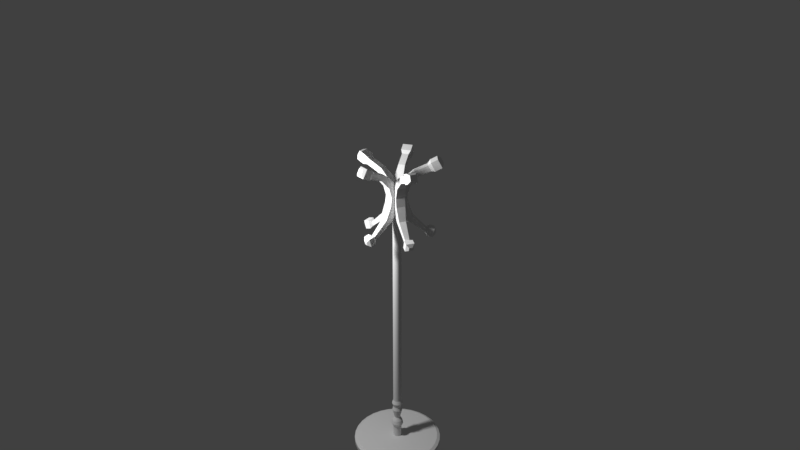 # Source: hanger.blend  (saved by Blender 2.79.0; exported with 4.5.12 LTS)
import bpy
from mathutils import Matrix  # noqa: F401  (used for matrix-valued properties, if any)

bpy.ops.wm.read_factory_settings(use_empty=True)
scene = bpy.context.scene
scene.name = 'Scene'

# ---- collections
col_collection_1 = bpy.data.collections.new('Collection 1'); scene.collection.children.link(col_collection_1)

# ---- materials (node trees are filled in below, after node groups)
mat_material_001 = bpy.data.materials.new('Material.001')
mat_material_001.alpha_threshold = 0.0
mat_material_001.use_transparent_shadow = False
mat_material_001.roughness = 0.5

# ---- material node trees

# ---- world
world_world = bpy.data.worlds.new('World'); scene.world = world_world
world_world.color = (0.05088, 0.05088, 0.05088)
world_world.use_sun_shadow = False
world_world.sun_shadow_jitter_overblur = 0.0
world_world.cycles.sampling_method = 'MANUAL'

# ---- cameras
cam_camera_001 = bpy.data.cameras.new('Camera.001')
cam_camera_001.clip_end = 100.0
cam_camera_001.lens = 35.0
cam_camera_001.sensor_width = 32.0
cam_camera_001.sensor_height = 18.0
cam_camera_001.display_size = 2.0
cam_camera_001.dof.focus_distance = 0.0
cam_camera_001.dof.aperture_fstop = 128.0
cam_camera_001.dof.aperture_blades = 6

# ---- lights
light_point = bpy.data.lights.new('Point', 'POINT')
light_point.transmission_factor = 0.0
light_point.energy = 100.0
light_point.shadow_buffer_clip_start = 0.5
light_point.shadow_soft_size = 0.1
light_point.shadow_maximum_resolution = 0.006
light_point.use_absolute_resolution = True

# ---- meshes
me_cylinder = bpy.data.meshes.new('Cylinder')
me_cylinder.from_pydata([(4.935e-09, 0.02035, 0.2078), (4.48e-09, 0.03038, 1.947), (0.003971, 0.01996, 0.2078), (0.005927, 0.0298, 1.947), (0.007789, 0.0188, 0.2078), (0.01163, 0.02807, 1.947), (0.01131, 0.01692, 0.2078), (0.01688, 0.02526, 1.947), (0.01439, 0.01439, 0.2078), (0.02148, 0.02148, 1.947), (0.01692, 0.01131, 0.2078), (0.02526, 0.01688, 1.947), (0.0188, 0.007789, 0.2078), (0.02807, 0.01163, 1.947), (0.01996, 0.003971, 0.2078), (0.0298, 0.005927, 1.947), (0.02035, 3.128e-08, 0.2078), (0.03038, 2.894e-08, 1.947), (0.01996, -0.003971, 0.2078), (0.0298, -0.005927, 1.947), (0.0188, -0.007788, 0.2078), (0.02807, -0.01163, 1.947), (0.01692, -0.01131, 0.2078), (0.02526, -0.01688, 1.947), (0.01439, -0.01439, 0.2078), (0.02148, -0.02148, 1.947), (0.01131, -0.01692, 0.2078), (0.01688, -0.02526, 1.947), (0.007789, -0.0188, 0.2078), (0.01163, -0.02807, 1.947), (0.003971, -0.01996, 0.2078), (0.005927, -0.0298, 1.947), (-1.697e-09, -0.02035, 0.2078), (-5.42e-09, -0.03038, 1.947), (-0.003971, -0.01996, 0.2078), (-0.005927, -0.0298, 1.947), (-0.007789, -0.0188, 0.2078), (-0.01163, -0.02807, 1.947), (-0.01131, -0.01692, 0.2078), (-0.01688, -0.02526, 1.947), (-0.01439, -0.01439, 0.2078), (-0.02148, -0.02148, 1.947), (-0.01692, -0.01131, 0.2078), (-0.02526, -0.01688, 1.947), (-0.0188, -0.007788, 0.2078), (-0.02807, -0.01163, 1.947), (-0.01996, -0.003971, 0.2078), (-0.0298, -0.005927, 1.947), (-0.02035, 4.94e-08, 0.2078), (-0.03038, 5.598e-08, 1.947), (-0.01996, 0.003971, 0.2078), (-0.0298, 0.005927, 1.947), (-0.0188, 0.007789, 0.2078), (-0.02807, 0.01163, 1.947), (-0.01692, 0.01131, 0.2078), (-0.02526, 0.01688, 1.947), (-0.01439, 0.01439, 0.2078), (-0.02148, 0.02148, 1.947), (-0.01131, 0.01692, 0.2078), (-0.01688, 0.02526, 1.947), (-0.007788, 0.0188, 0.2078), (-0.01163, 0.02807, 1.947), (-0.003971, 0.01996, 0.2078), (-0.005927, 0.0298, 1.947), (-0.03114, 0.01253, 1.955), (-0.03114, 0.003982, 2.017), (-0.03114, 0.07422, 1.964), (-0.03114, 0.06567, 2.026), (0.03114, 0.01253, 1.955), (0.03114, 0.003982, 2.017), (0.03114, 0.07422, 1.964), (0.03114, 0.06567, 2.026), (-0.02373, 0.06114, 1.855), (-0.02373, 0.1056, 1.872), (0.02373, 0.06114, 1.855), (0.02373, 0.1056, 1.872), (-0.0153, 0.1885, 1.75), (-0.0153, 0.1968, 1.779), (0.0153, 0.1885, 1.75), (0.0153, 0.1968, 1.779), (-0.02927, 0.2001, 1.732), (-0.02927, 0.2159, 1.788), (0.02927, 0.2001, 1.732), (0.02927, 0.2159, 1.788), (-0.02927, 0.2346, 1.722), (-0.02927, 0.2504, 1.779), (0.02927, 0.2346, 1.722), (0.02927, 0.2504, 1.779), (-0.01189, 0.2555, 1.733), (-0.01189, 0.2619, 1.756), (0.01189, 0.2555, 1.733), (0.01189, 0.2619, 1.756), (-0.03114, 0.02792, 2.117), (-0.03114, 0.08774, 2.1), (0.03114, 0.02792, 2.117), (0.03114, 0.08774, 2.1), (-0.02254, 0.1089, 2.194), (-0.02254, 0.1395, 2.161), (0.02254, 0.1089, 2.194), (0.02254, 0.1395, 2.161), (-0.02254, 0.2005, 2.236), (-0.02254, 0.2214, 2.196), (0.02254, 0.2005, 2.236), (0.02254, 0.2214, 2.196), (-0.03329, 0.2169, 2.257), (-0.03329, 0.2477, 2.198), (0.03329, 0.2169, 2.257), (0.03329, 0.2477, 2.198), (-0.03329, 0.2622, 2.28), (-0.03329, 0.293, 2.221), (0.03329, 0.2622, 2.28), (0.03329, 0.293, 2.221), (-0.01829, 0.2858, 2.276), (-0.01829, 0.3027, 2.243), (0.01829, 0.2858, 2.276), (0.01829, 0.3027, 2.243), (0.002297, 0.03349, 1.955), (-0.005834, 0.03084, 2.017), (0.06096, 0.05255, 1.964), (0.05283, 0.0499, 2.026), (0.02154, -0.02574, 1.955), (0.01341, -0.02838, 2.017), (0.0802, -0.006679, 1.964), (0.07207, -0.009321, 2.026), (0.05081, 0.04147, 1.855), (0.09311, 0.05521, 1.872), (0.06548, -0.003678, 1.855), (0.1078, 0.01007, 1.872), (0.1746, 0.07281, 1.75), (0.1824, 0.07536, 1.779), (0.184, 0.0437, 1.75), (0.1919, 0.04625, 1.779), (0.1813, 0.08967, 1.732), (0.1963, 0.09456, 1.788), (0.1993, 0.03399, 1.732), (0.2144, 0.03887, 1.788), (0.214, 0.1003, 1.722), (0.2291, 0.1052, 1.779), (0.2321, 0.04465, 1.722), (0.2472, 0.04953, 1.779), (0.2393, 0.09027, 1.733), (0.2454, 0.09225, 1.756), (0.2467, 0.06765, 1.733), (0.2528, 0.06964, 1.756), (0.01693, 0.03824, 2.117), (0.07382, 0.05672, 2.1), (0.03617, -0.02099, 2.117), (0.09307, -0.0025, 2.1), (0.09661, 0.05509, 2.194), (0.1257, 0.06455, 2.161), (0.1105, 0.01221, 2.194), (0.1396, 0.02166, 2.161), (0.1837, 0.0834, 2.236), (0.2036, 0.08985, 2.196), (0.1977, 0.04052, 2.236), (0.2175, 0.04697, 2.196), (0.196, 0.09869, 2.257), (0.2253, 0.1082, 2.198), (0.2166, 0.03537, 2.257), (0.2459, 0.04489, 2.198), (0.2391, 0.1127, 2.28), (0.2684, 0.1222, 2.221), (0.2596, 0.04936, 2.28), (0.2889, 0.05888, 2.221), (0.2661, 0.1057, 2.276), (0.2822, 0.1109, 2.243), (0.2775, 0.07092, 2.276), (0.2936, 0.07615, 2.243), (0.03256, 0.008162, 1.955), (0.02753, 0.01508, 2.017), (0.06881, -0.04174, 1.964), (0.06379, -0.03482, 2.026), (-0.01782, -0.02844, 1.955), (-0.02285, -0.02152, 2.017), (0.01843, -0.07834, 1.964), (0.01341, -0.07143, 2.026), (0.05514, -0.03551, 1.855), (0.08128, -0.0715, 1.872), (0.01674, -0.06341, 1.855), (0.04288, -0.0994, 1.872), (0.1232, -0.1435, 1.75), (0.128, -0.1502, 1.779), (0.09842, -0.1615, 1.75), (0.1033, -0.1682, 1.779), (0.1413, -0.1447, 1.732), (0.1506, -0.1575, 1.788), (0.09393, -0.1791, 1.732), (0.1032, -0.1919, 1.788), (0.1616, -0.1726, 1.722), (0.1709, -0.1854, 1.779), (0.1142, -0.207, 1.722), (0.1235, -0.2198, 1.779), (0.1598, -0.1997, 1.733), (0.1636, -0.2049, 1.756), (0.1406, -0.2137, 1.733), (0.1443, -0.2189, 1.756), (0.0416, -0.004283, 2.117), (0.07676, -0.05268, 2.1), (-0.008781, -0.04089, 2.117), (0.02638, -0.08928, 2.1), (0.08225, -0.07485, 2.194), (0.1002, -0.0996, 2.161), (0.04577, -0.1014, 2.194), (0.06375, -0.1261, 2.161), (0.1361, -0.149, 2.236), (0.1484, -0.1658, 2.196), (0.09962, -0.1755, 2.236), (0.1119, -0.1923, 2.196), (0.1544, -0.1559, 2.257), (0.1725, -0.1808, 2.198), (0.1006, -0.1951, 2.257), (0.1187, -0.22, 2.198), (0.181, -0.1925, 2.28), (0.1991, -0.2175, 2.221), (0.1272, -0.2317, 2.28), (0.1453, -0.2566, 2.221), (0.1828, -0.2205, 2.276), (0.1927, -0.2342, 2.243), (0.1532, -0.242, 2.276), (0.1631, -0.2557, 2.243), (0.01782, -0.02844, 1.955), (0.02285, -0.02152, 2.017), (-0.01843, -0.07834, 1.964), (-0.01341, -0.07143, 2.026), (-0.03256, 0.008162, 1.955), (-0.02753, 0.01508, 2.017), (-0.06881, -0.04174, 1.964), (-0.06379, -0.03482, 2.026), (-0.01674, -0.06341, 1.855), (-0.04288, -0.0994, 1.872), (-0.05514, -0.03551, 1.855), (-0.08128, -0.0715, 1.872), (-0.09842, -0.1615, 1.75), (-0.1033, -0.1682, 1.779), (-0.1232, -0.1435, 1.75), (-0.128, -0.1502, 1.779), (-0.09393, -0.1791, 1.732), (-0.1032, -0.1919, 1.788), (-0.1413, -0.1447, 1.732), (-0.1506, -0.1575, 1.788), (-0.1142, -0.207, 1.722), (-0.1235, -0.2198, 1.779), (-0.1616, -0.1726, 1.722), (-0.1709, -0.1854, 1.779), (-0.1406, -0.2137, 1.733), (-0.1443, -0.2189, 1.756), (-0.1598, -0.1997, 1.733), (-0.1636, -0.2049, 1.756), (0.008781, -0.04089, 2.117), (-0.02638, -0.08928, 2.1), (-0.0416, -0.004283, 2.117), (-0.07676, -0.05268, 2.1), (-0.04577, -0.1014, 2.194), (-0.06375, -0.1261, 2.161), (-0.08225, -0.07485, 2.194), (-0.1002, -0.0996, 2.161), (-0.09962, -0.1755, 2.236), (-0.1119, -0.1923, 2.196), (-0.1361, -0.149, 2.236), (-0.1484, -0.1658, 2.196), (-0.1006, -0.1951, 2.257), (-0.1187, -0.22, 2.198), (-0.1544, -0.1559, 2.257), (-0.1725, -0.1808, 2.198), (-0.1272, -0.2317, 2.28), (-0.1453, -0.2566, 2.221), (-0.181, -0.1925, 2.28), (-0.1991, -0.2175, 2.221), (-0.1532, -0.242, 2.276), (-0.1631, -0.2557, 2.243), (-0.1828, -0.2205, 2.276), (-0.1927, -0.2342, 2.243), (-0.02154, -0.02574, 1.955), (-0.01341, -0.02838, 2.017), (-0.0802, -0.006679, 1.964), (-0.07207, -0.009321, 2.026), (-0.002297, 0.03349, 1.955), (0.005834, 0.03084, 2.017), (-0.06096, 0.05255, 1.964), (-0.05283, 0.0499, 2.026), (-0.06548, -0.003678, 1.855), (-0.1078, 0.01007, 1.872), (-0.05081, 0.04147, 1.855), (-0.09311, 0.05521, 1.872), (-0.184, 0.0437, 1.75), (-0.1919, 0.04625, 1.779), (-0.1746, 0.07281, 1.75), (-0.1824, 0.07536, 1.779), (-0.1993, 0.03399, 1.732), (-0.2144, 0.03887, 1.788), (-0.1813, 0.08967, 1.732), (-0.1963, 0.09456, 1.788), (-0.2321, 0.04465, 1.722), (-0.2472, 0.04953, 1.779), (-0.214, 0.1003, 1.722), (-0.2291, 0.1052, 1.779), (-0.2467, 0.06765, 1.733), (-0.2528, 0.06964, 1.756), (-0.2393, 0.09027, 1.733), (-0.2454, 0.09225, 1.756), (-0.03617, -0.02099, 2.117), (-0.09307, -0.0025, 2.1), (-0.01693, 0.03824, 2.117), (-0.07382, 0.05672, 2.1), (-0.1105, 0.01221, 2.194), (-0.1396, 0.02166, 2.161), (-0.09661, 0.05509, 2.194), (-0.1257, 0.06455, 2.161), (-0.1977, 0.04052, 2.236), (-0.2175, 0.04697, 2.196), (-0.1837, 0.0834, 2.236), (-0.2036, 0.08985, 2.196), (-0.2166, 0.03537, 2.257), (-0.2459, 0.04489, 2.198), (-0.196, 0.09869, 2.257), (-0.2253, 0.1082, 2.198), (-0.2596, 0.04936, 2.28), (-0.2889, 0.05888, 2.221), (-0.2391, 0.1127, 2.28), (-0.2684, 0.1222, 2.221), (-0.2775, 0.07092, 2.276), (-0.2936, 0.07615, 2.243), (-0.2661, 0.1057, 2.276), (-0.2822, 0.1109, 2.243), (0.02148, -0.02148, 0.1289), (0.01688, -0.02526, 0.1289), (0.01163, -0.02807, 0.1289), (0.005927, -0.0298, 0.1289), (2.736e-07, -0.03038, 0.1289), (-0.005927, -0.0298, 0.1289), (-0.01163, -0.02807, 0.1289), (-0.01688, -0.02526, 0.1289), (-0.02148, -0.02148, 0.1289), (-0.02526, -0.01688, 0.1289), (-0.02807, -0.01163, 0.1289), (-0.0298, -0.005927, 0.1289), (-0.03038, 5.598e-08, 0.1289), (-0.0298, 0.005927, 0.1289), (-0.02807, 0.01163, 0.1289), (-0.02526, 0.01688, 0.1289), (-0.02148, 0.02148, 0.1289), (-0.01688, 0.02526, 0.1289), (-0.01163, 0.02807, 0.1289), (-0.005927, 0.0298, 0.1289), (-0.00736, 0.037, 0.1386), (-0.01444, 0.03485, 0.1386), (-0.02096, 0.03137, 0.1386), (-0.02668, 0.02668, 0.1386), (-0.03137, 0.02096, 0.1386), (-0.03485, 0.01444, 0.1386), (-0.037, 0.00736, 0.1386), (-0.03773, 6.073e-08, 0.1386), (-0.037, -0.00736, 0.1386), (-0.03485, -0.01444, 0.1386), (-0.03137, -0.02096, 0.1386), (-0.02668, -0.02668, 0.1386), (-0.02096, -0.03137, 0.1386), (-0.01444, -0.03485, 0.1386), (-0.00736, -0.037, 0.1386), (-7.136e-08, -0.03773, 0.1386), (0.00736, -0.037, 0.1386), (0.01444, -0.03485, 0.1386), (0.02096, -0.03137, 0.1386), (0.02668, -0.02668, 0.1386), (0.03137, -0.02096, 0.1386), (0.03485, -0.01444, 0.1386), (0.037, -0.00736, 0.1386), (0.03773, 2.715e-08, 0.1386), (0.037, 0.00736, 0.1386), (0.03485, 0.01444, 0.1386), (0.03137, 0.02096, 0.1386), (0.02668, 0.02668, 0.1386), (0.02096, 0.03137, 0.1386), (0.01444, 0.03485, 0.1386), (0.00736, 0.037, 0.1386), (-5.907e-08, 0.03773, 0.1386), (0.02526, -0.01688, 0.1289), (0.02807, -0.01163, 0.1289), (0.0298, -0.005927, 0.1289), (0.03038, 2.894e-08, 0.1289), (0.0298, 0.005927, 0.1289), (0.02807, 0.01163, 0.1289), (0.02526, 0.01688, 0.1289), (0.02148, 0.02148, 0.1289), (0.01688, 0.02526, 0.1289), (0.01163, 0.02807, 0.1289), (0.005927, 0.0298, 0.1289), (2.835e-07, 0.03038, 0.1289), (0.2278, -0.2278, 0.02827), (0.179, -0.2679, 0.02827), (0.1233, -0.2977, 0.02827), (0.06286, -0.316, 0.02827), (4.37e-07, -0.3222, 0.02827), (-0.06286, -0.316, 0.02827), (-0.1233, -0.2977, 0.02827), (-0.179, -0.2679, 0.02827), (-0.2278, -0.2278, 0.02827), (-0.2679, -0.179, 0.02827), (-0.2977, -0.1233, 0.02827), (-0.316, -0.06286, 0.02827), (-0.3222, 2.378e-07, 0.02827), (-0.316, 0.06286, 0.02827), (-0.2977, 0.1233, 0.02827), (-0.2679, 0.179, 0.02827), (-0.2278, 0.2278, 0.02827), (-0.179, 0.2679, 0.02827), (-0.1233, 0.2977, 0.02827), (-0.06286, 0.316, 0.02827), (0.2679, -0.179, 0.02827), (0.2977, -0.1233, 0.02827), (0.316, -0.06286, 0.02827), (0.3222, -4.896e-08, 0.02827), (0.316, 0.06286, 0.02827), (0.2977, 0.1233, 0.02827), (0.2679, 0.179, 0.02827), (0.2278, 0.2278, 0.02827), (0.179, 0.2679, 0.02827), (0.1233, 0.2977, 0.02827), (0.06286, 0.316, 0.02827), (5.42e-07, 0.3222, 0.02827), (0.2278, -0.2278, 5.795e-06), (0.179, -0.2679, 5.795e-06), (0.1233, -0.2977, 5.795e-06), (0.06286, -0.316, 5.795e-06), (-4.085e-07, -0.3222, 5.795e-06), (-0.06286, -0.316, 5.795e-06), (-0.1233, -0.2977, 5.795e-06), (-0.179, -0.2679, 5.795e-06), (-0.2278, -0.2278, 5.795e-06), (-0.2679, -0.179, 5.795e-06), (-0.2977, -0.1233, 5.795e-06), (-0.316, -0.06286, 5.795e-06), (-0.3222, 2.378e-07, 5.795e-06), (-0.316, 0.06286, 5.795e-06), (-0.2977, 0.1233, 5.795e-06), (-0.2679, 0.179, 5.795e-06), (-0.2278, 0.2278, 5.795e-06), (-0.179, 0.2679, 5.795e-06), (-0.1233, 0.2977, 5.795e-06), (-0.06286, 0.316, 5.795e-06), (0.2679, -0.179, 5.795e-06), (0.2977, -0.1233, 5.795e-06), (0.316, -0.06286, 5.795e-06), (0.3222, -4.896e-08, 5.795e-06), (0.316, 0.06286, 5.795e-06), (0.2977, 0.1233, 5.795e-06), (0.2679, 0.179, 5.795e-06), (0.2278, 0.2278, 5.795e-06), (0.179, 0.2679, 5.795e-06), (0.1233, 0.2977, 5.795e-06), (0.06286, 0.316, 5.795e-06), (-3.035e-07, 0.3222, 5.795e-06), (0.02526, 0.01688, 0.04202), (0.02148, 0.02148, 0.04202), (0.01688, 0.02526, 0.04202), (0.01163, -0.02807, 0.04202), (0.01688, -0.02526, 0.04202), (0.02807, -0.01163, 0.04202), (0.0298, -0.005927, 0.04202), (0.02148, -0.02148, 0.04202), (0.02526, -0.01688, 0.04202), (0.03038, 2.894e-08, 0.04202), (0.01163, 0.02807, 0.04202), (0.005927, 0.0298, 0.04202), (-0.01688, 0.02526, 0.04202), (-0.02148, 0.02148, 0.04202), (0.0298, 0.005927, 0.04202), (1.864e-07, 0.03038, 0.04202), (0.02807, 0.01163, 0.04202), (-0.02526, 0.01688, 0.04202), (-0.005927, 0.0298, 0.04202), (1.765e-07, -0.03038, 0.04202), (0.005927, -0.0298, 0.04202), (-0.01163, 0.02807, 0.04202), (-0.02807, 0.01163, 0.04202), (-0.0298, -0.005927, 0.04202), (-0.02807, -0.01163, 0.04202), (-0.0298, 0.005927, 0.04202), (-0.03038, 5.598e-08, 0.04202), (-0.01163, -0.02807, 0.04202), (-0.005927, -0.0298, 0.04202), (-0.02148, -0.02148, 0.04202), (-0.01688, -0.02526, 0.04202), (-0.02526, -0.01688, 0.04202), (-0.02428, 0.03633, 0.1547), (0.01672, 0.04037, 0.1547), (0.008525, -0.04286, 0.1547), (-0.0309, -0.0309, 0.1547), (-0.02428, -0.03633, 0.1547), (0.008525, 0.04286, 0.1547), (0.01672, -0.04037, 0.1547), (0.04037, -0.01672, 0.1547), (-0.0309, 0.0309, 0.1547), (-0.0437, 6.454e-08, 0.1547), (0.04037, 0.01672, 0.1547), (0.03633, -0.02428, 0.1547), (-0.01672, -0.04037, 0.1547), (-0.01672, 0.04037, 0.1547), (-0.008525, 0.04286, 0.1547), (0.04286, -0.008525, 0.1547), (0.03633, 0.02428, 0.1547), (-0.03633, 0.02428, 0.1547), (-0.04286, -0.008525, 0.1547), (-2.699e-08, 0.0437, 0.1547), (-0.03633, -0.02428, 0.1547), (0.02428, -0.03633, 0.1547), (0.0309, 0.0309, 0.1547), (-0.04037, -0.01672, 0.1547), (-4.123e-08, -0.0437, 0.1547), (0.0437, 2.564e-08, 0.1547), (-0.008525, -0.04286, 0.1547), (-0.04037, 0.01672, 0.1547), (-0.04286, 0.008525, 0.1547), (0.0309, -0.0309, 0.1547), (0.02428, 0.03633, 0.1547), (0.04286, 0.008525, 0.1547), (4.48e-09, 0.03038, 0.2489), (0.005927, 0.0298, 0.2489), (0.01163, 0.02807, 0.2489), (0.01688, 0.02526, 0.2489), (0.02148, 0.02148, 0.2489), (0.02526, 0.01688, 0.2489), (0.02807, 0.01163, 0.2489), (0.0298, 0.005927, 0.2489), (0.03038, 2.894e-08, 0.2489), (0.0298, -0.005927, 0.2489), (0.02807, -0.01163, 0.2489), (0.02526, -0.01688, 0.2489), (0.02148, -0.02148, 0.2489), (0.01688, -0.02526, 0.2489), (0.01163, -0.02807, 0.2489), (0.005927, -0.0298, 0.2489), (-5.42e-09, -0.03038, 0.2489), (-0.005927, -0.0298, 0.2489), (-0.01163, -0.02807, 0.2489), (-0.01688, -0.02526, 0.2489), (-0.02148, -0.02148, 0.2489), (-0.02526, -0.01688, 0.2489), (-0.02807, -0.01163, 0.2489), (-0.0298, -0.005927, 0.2489), (-0.03038, 5.598e-08, 0.2489), (-0.0298, 0.005927, 0.2489), (-0.02807, 0.01163, 0.2489), (-0.02526, 0.01688, 0.2489), (-0.02148, 0.02148, 0.2489), (-0.01688, 0.02526, 0.2489), (-0.01163, 0.02807, 0.2489), (-0.005927, 0.0298, 0.2489), (-0.01387, 0.03349, 0.1812), (-1.145e-08, 0.03625, 0.1812), (-0.03014, -0.02014, 0.1812), (-2.327e-08, -0.03625, 0.1812), (-0.03556, 0.007073, 0.1812), (0.02564, -0.02564, 0.1812), (0.02014, 0.03014, 0.1812), (0.03556, 0.007073, 0.1812), (-0.02014, 0.03014, 0.1812), (0.01387, 0.03349, 0.1812), (0.007073, -0.03556, 0.1812), (-0.02564, -0.02564, 0.1812), (-0.02014, -0.03014, 0.1812), (0.007073, 0.03556, 0.1812), (0.01387, -0.03349, 0.1812), (0.03349, -0.01387, 0.1812), (-0.02564, 0.02564, 0.1812), (-0.03625, 5.966e-08, 0.1812), (0.03349, 0.01387, 0.1812), (0.03014, -0.02014, 0.1812), (-0.01387, -0.03349, 0.1812), (-0.007073, 0.03556, 0.1812), (0.03556, -0.007073, 0.1812), (0.03014, 0.02014, 0.1812), (-0.03014, 0.02014, 0.1812), (-0.03556, -0.007073, 0.1812), (0.02014, -0.03014, 0.1812), (0.02564, 0.02564, 0.1812), (-0.03349, -0.01387, 0.1812), (0.03625, 2.739e-08, 0.1812), (-0.007073, -0.03556, 0.1812), (-0.03349, 0.01387, 0.1812), (4.48e-09, 0.03038, 0.3042), (0.005927, 0.0298, 0.3042), (0.01163, 0.02807, 0.3042), (0.01688, 0.02526, 0.3042), (0.02148, 0.02148, 0.3042), (0.02526, 0.01688, 0.3042), (0.02807, 0.01163, 0.3042), (0.0298, 0.005927, 0.3042), (0.03038, 2.894e-08, 0.3042), (0.0298, -0.005927, 0.3042), (0.02807, -0.01163, 0.3042), (0.02526, -0.01688, 0.3042), (0.02148, -0.02148, 0.3042), (0.01688, -0.02526, 0.3042), (0.01163, -0.02807, 0.3042), (0.005927, -0.0298, 0.3042), (-5.42e-09, -0.03038, 0.3042), (-0.005927, -0.0298, 0.3042), (-0.01163, -0.02807, 0.3042), (-0.01688, -0.02526, 0.3042), (-0.02148, -0.02148, 0.3042), (-0.02526, -0.01688, 0.3042), (-0.02807, -0.01163, 0.3042), (-0.0298, -0.005927, 0.3042), (-0.03038, 5.598e-08, 0.3042), (-0.0298, 0.005927, 0.3042), (-0.02807, 0.01163, 0.3042), (-0.02526, 0.01688, 0.3042), (-0.02148, 0.02148, 0.3042), (-0.01688, 0.02526, 0.3042), (-0.01163, 0.02807, 0.3042), (-0.005927, 0.0298, 0.3042), (0.007184, 0.03612, 0.277), (0.01409, 0.03402, 0.277), (0.02046, 0.03062, 0.277), (0.02604, 0.02604, 0.277), (0.03062, 0.02046, 0.277), (0.03402, 0.01409, 0.277), (0.03612, 0.007184, 0.277), (0.03682, 2.755e-08, 0.277), (0.03612, -0.007184, 0.277), (0.03402, -0.01409, 0.277), (0.03062, -0.02046, 0.277), (0.02604, -0.02604, 0.277), (0.02046, -0.03062, 0.277), (0.01409, -0.03402, 0.277), (0.007184, -0.03612, 0.277), (-7.849e-09, -0.03682, 0.277), (-0.007184, -0.03612, 0.277), (-0.01409, -0.03402, 0.277), (-0.02046, -0.03062, 0.277), (-0.02604, -0.02604, 0.277), (-0.03062, -0.02046, 0.277), (-0.03402, -0.01409, 0.277), (-0.03612, -0.007184, 0.277), (-0.03682, 6.033e-08, 0.277), (-0.03612, 0.007184, 0.277), (-0.03402, 0.01409, 0.277), (-0.03062, 0.02046, 0.277), (-0.02604, 0.02604, 0.277), (-0.02046, 0.03062, 0.277), (-0.01409, 0.03402, 0.277), (-0.007184, 0.03612, 0.277), (4.15e-09, 0.03682, 0.277), (4.48e-09, 0.03038, 0.3635), (0.005927, 0.0298, 0.3635), (0.01163, 0.02807, 0.3635), (0.01688, 0.02526, 0.3635), (0.02148, 0.02148, 0.3635), (0.02526, 0.01688, 0.3635), (0.02807, 0.01163, 0.3635), (0.0298, 0.005927, 0.3635), (0.03038, 2.894e-08, 0.3635), (0.0298, -0.005927, 0.3635), (0.02807, -0.01163, 0.3635), (0.02526, -0.01688, 0.3635), (0.02148, -0.02148, 0.3635), (0.01688, -0.02526, 0.3635), (0.01163, -0.02807, 0.3635), (0.005927, -0.0298, 0.3635), (-5.42e-09, -0.03038, 0.3635), (-0.005927, -0.0298, 0.3635), (-0.01163, -0.02807, 0.3635), (-0.01688, -0.02526, 0.3635), (-0.02148, -0.02148, 0.3635), (-0.02526, -0.01688, 0.3635), (-0.02807, -0.01163, 0.3635), (-0.0298, -0.005927, 0.3635), (-0.03038, 5.598e-08, 0.3635), (-0.0298, 0.005927, 0.3635), (-0.02807, 0.01163, 0.3635), (-0.02526, 0.01688, 0.3635), (-0.02148, 0.02148, 0.3635), (-0.01688, 0.02526, 0.3635), (-0.01163, 0.02807, 0.3635), (-0.005927, 0.0298, 0.3635), (0.007654, 0.03848, 0.3361), (0.01501, 0.03625, 0.3361), (0.0218, 0.03262, 0.3361), (0.02774, 0.02774, 0.3361), (0.03262, 0.0218, 0.3361), (0.03625, 0.01501, 0.3361), (0.03848, 0.007654, 0.3361), (0.03924, 2.704e-08, 0.3361), (0.03848, -0.007654, 0.3361), (0.03625, -0.01501, 0.3361), (0.03262, -0.0218, 0.3361), (0.02774, -0.02774, 0.3361), (0.0218, -0.03262, 0.3361), (0.01501, -0.03625, 0.3361), (0.007654, -0.03848, 0.3361), (-8.758e-09, -0.03924, 0.3361), (-0.007654, -0.03848, 0.3361), (-0.01501, -0.03625, 0.3361), (-0.0218, -0.03262, 0.3361), (-0.02774, -0.02774, 0.3361), (-0.03262, -0.0218, 0.3361), (-0.03625, -0.01501, 0.3361), (-0.03848, -0.007654, 0.3361), (-0.03924, 6.196e-08, 0.3361), (-0.03848, 0.007654, 0.3361), (-0.03625, 0.01501, 0.3361), (-0.03262, 0.0218, 0.3361), (-0.02774, 0.02774, 0.3361), (-0.0218, 0.03262, 0.3361), (-0.01501, 0.03625, 0.3361), (-0.007654, 0.03848, 0.3361), (4.027e-09, 0.03924, 0.3361), (0.2497, 0.1669, 0.04046), (0.1149, -0.2775, 0.04046), (0.2775, -0.1149, 0.04046), (0.2124, -0.2124, 0.04046), (-0.1669, 0.2497, 0.04046), (2.61e-07, -0.3004, 0.04046), (-0.2946, -0.0586, 0.04046), (-0.2946, 0.0586, 0.04046), (-0.1149, -0.2775, 0.04046), (-0.2124, -0.2124, 0.04046), (-0.2497, -0.1669, 0.04046), (0.2124, 0.2124, 0.04046), (0.1669, 0.2497, 0.04046), (0.1669, -0.2497, 0.04046), (0.2946, -0.0586, 0.04046), (0.2497, -0.1669, 0.04046), (0.3004, -3.906e-08, 0.04046), (0.1149, 0.2775, 0.04046), (0.0586, 0.2946, 0.04046), (-0.2124, 0.2124, 0.04046), (0.2946, 0.0586, 0.04046), (3.589e-07, 0.3004, 0.04046), (0.2775, 0.1149, 0.04046), (-0.2497, 0.1669, 0.04046), (-0.0586, 0.2946, 0.04046), (0.0586, -0.2946, 0.04046), (-0.1149, 0.2775, 0.04046), (-0.2775, 0.1149, 0.04046), (-0.2775, -0.1149, 0.04046), (-0.3004, 2.283e-07, 0.04046), (-0.0586, -0.2946, 0.04046), (-0.1669, -0.2497, 0.04046), (-0.1375, -0.09188, 0.04124), (-0.1169, -0.1169, 0.04124), (-0.06329, -0.1528, 0.04124), (-0.1622, 0.03226, 0.04124), (-0.1622, -0.03226, 0.04124), (2.188e-07, -0.1654, 0.04124), (-0.09188, 0.1375, 0.04124), (0.1169, -0.1169, 0.04124), (0.1528, -0.06329, 0.04124), (0.06329, -0.1528, 0.04124), (0.1375, 0.09188, 0.04124), (-0.09188, -0.1375, 0.04124), (-0.03226, -0.1622, 0.04124), (-0.1654, 1.421e-07, 0.04124), (-0.1528, -0.06329, 0.04124), (-0.1528, 0.06329, 0.04124), (-0.06329, 0.1528, 0.04124), (0.03226, -0.1622, 0.04124), (-0.03226, 0.1622, 0.04124), (-0.1375, 0.09188, 0.04124), (0.1528, 0.06329, 0.04124), (2.727e-07, 0.1654, 0.04124), (0.1622, 0.03226, 0.04124), (-0.1169, 0.1169, 0.04124), (0.03226, 0.1622, 0.04124), (0.06329, 0.1528, 0.04124), (0.1654, -5.06e-09, 0.04124), (0.1375, -0.09188, 0.04124), (0.1622, -0.03226, 0.04124), (0.09188, -0.1375, 0.04124), (0.09188, 0.1375, 0.04124), (0.1169, 0.1169, 0.04124), (-0.08138, -0.05438, 0.04163), (-0.06921, -0.06921, 0.04163), (-0.03746, -0.09043, 0.04163), (-0.096, 0.0191, 0.04163), (-0.096, -0.0191, 0.04163), (1.976e-07, -0.09788, 0.04163), (-0.05438, 0.08138, 0.04163), (0.06921, -0.06921, 0.04163), (0.09043, -0.03746, 0.04163), (0.03746, -0.09043, 0.04163), (0.08138, 0.05438, 0.04163), (0.06921, 0.06921, 0.04163), (0.05438, 0.08138, 0.04163), (0.05438, -0.08138, 0.04163), (0.096, -0.0191, 0.04163), (0.08138, -0.05438, 0.04163), (0.09788, 1.194e-08, 0.04163), (0.03746, 0.09043, 0.04163), (0.0191, 0.096, 0.04163), (-0.06921, 0.06921, 0.04163), (0.096, 0.0191, 0.04163), (2.295e-07, 0.09788, 0.04163), (0.09043, 0.03746, 0.04163), (-0.08138, 0.05438, 0.04163), (-0.01909, 0.096, 0.04163), (0.0191, -0.096, 0.04163), (-0.03746, 0.09043, 0.04163), (-0.09043, 0.03746, 0.04163), (-0.09043, -0.03746, 0.04163), (-0.09788, 9.906e-08, 0.04163), (-0.01909, -0.096, 0.04163), (-0.05438, -0.08138, 0.04163), (0.1936, 0.1294, 0.04085), (0.08912, -0.2151, 0.04085), (0.2151, -0.08912, 0.04085), (0.1647, -0.1647, 0.04085), (-0.1294, 0.1936, 0.04085), (2.399e-07, -0.2329, 0.04085), (-0.2284, -0.04543, 0.04085), (-0.2284, 0.04543, 0.04085), (-0.08912, -0.2151, 0.04085), (-0.1647, -0.1647, 0.04085), (-0.1936, -0.1294, 0.04085), (-0.1294, -0.1936, 0.04085), (-0.04543, -0.2284, 0.04085), (-0.2329, 1.852e-07, 0.04085), (-0.2151, -0.08912, 0.04085), (-0.2151, 0.08912, 0.04085), (-0.08912, 0.2151, 0.04085), (0.04543, -0.2284, 0.04085), (-0.04543, 0.2284, 0.04085), (-0.1936, 0.1294, 0.04085), (0.2151, 0.08912, 0.04085), (3.158e-07, 0.2329, 0.04085), (0.2284, 0.04543, 0.04085), (-0.1647, 0.1647, 0.04085), (0.04543, 0.2284, 0.04085), (0.08912, 0.2151, 0.04085), (0.2329, -2.206e-08, 0.04085), (0.1936, -0.1294, 0.04085), (0.2284, -0.04543, 0.04085), (0.1294, -0.1936, 0.04085), (0.1294, 0.1936, 0.04085), (0.1647, 0.1647, 0.04085)], [], [(644, 1, 3, 645), (645, 3, 5, 646), (646, 5, 7, 647), (647, 7, 9, 648), (648, 9, 11, 649), (649, 11, 13, 650), (650, 13, 15, 651), (651, 15, 17, 652), (652, 17, 19, 653), (653, 19, 21, 654), (654, 21, 23, 655), (655, 23, 25, 656), (656, 25, 27, 657), (657, 27, 29, 658), (658, 29, 31, 659), (659, 31, 33, 660), (660, 33, 35, 661), (661, 35, 37, 662), (662, 37, 39, 663), (663, 39, 41, 664), (664, 41, 43, 665), (665, 43, 45, 666), (666, 45, 47, 667), (667, 47, 49, 668), (668, 49, 51, 669), (669, 51, 53, 670), (670, 53, 55, 671), (671, 55, 57, 672), (672, 57, 59, 673), (673, 59, 61, 674), (3, 1, 63, 61, 59, 57, 55, 53, 51, 49, 47, 45, 43, 41, 39, 37, 35, 33, 31, 29, 27, 25, 23, 21, 19, 17, 15, 13, 11, 9, 7, 5), (674, 61, 63, 675), (675, 63, 1, 644), (515, 509, 367, 368), (64, 65, 67, 66), (66, 67, 71, 70), (70, 71, 69, 68), (68, 69, 65, 64), (70, 68, 74, 75), (71, 67, 93, 95), (75, 74, 78, 79), (68, 64, 72, 74), (66, 70, 75, 73), (64, 66, 73, 72), (78, 76, 80, 82), (72, 73, 77, 76), (74, 72, 76, 78), (73, 75, 79, 77), (81, 83, 87, 85), (77, 79, 83, 81), (79, 78, 82, 83), (76, 77, 81, 80), (87, 86, 90, 91), (83, 82, 86, 87), (80, 81, 85, 84), (82, 80, 84, 86), (89, 91, 90, 88), (84, 85, 89, 88), (86, 84, 88, 90), (85, 87, 91, 89), (94, 95, 99, 98), (69, 71, 95, 94), (67, 65, 92, 93), (65, 69, 94, 92), (98, 99, 103, 102), (93, 92, 96, 97), (92, 94, 98, 96), (95, 93, 97, 99), (100, 102, 106, 104), (97, 96, 100, 101), (96, 98, 102, 100), (99, 97, 101, 103), (106, 107, 111, 110), (103, 101, 105, 107), (102, 103, 107, 106), (101, 100, 104, 105), (109, 108, 112, 113), (105, 104, 108, 109), (104, 106, 110, 108), (107, 105, 109, 111), (115, 113, 112, 114), (108, 110, 114, 112), (111, 109, 113, 115), (110, 111, 115, 114), (116, 117, 119, 118), (118, 119, 123, 122), (122, 123, 121, 120), (120, 121, 117, 116), (122, 120, 126, 127), (123, 119, 145, 147), (127, 126, 130, 131), (120, 116, 124, 126), (118, 122, 127, 125), (116, 118, 125, 124), (130, 128, 132, 134), (124, 125, 129, 128), (126, 124, 128, 130), (125, 127, 131, 129), (133, 135, 139, 137), (129, 131, 135, 133), (131, 130, 134, 135), (128, 129, 133, 132), (139, 138, 142, 143), (135, 134, 138, 139), (132, 133, 137, 136), (134, 132, 136, 138), (141, 143, 142, 140), (136, 137, 141, 140), (138, 136, 140, 142), (137, 139, 143, 141), (146, 147, 151, 150), (121, 123, 147, 146), (119, 117, 144, 145), (117, 121, 146, 144), (150, 151, 155, 154), (145, 144, 148, 149), (144, 146, 150, 148), (147, 145, 149, 151), (152, 154, 158, 156), (149, 148, 152, 153), (148, 150, 154, 152), (151, 149, 153, 155), (158, 159, 163, 162), (155, 153, 157, 159), (154, 155, 159, 158), (153, 152, 156, 157), (161, 160, 164, 165), (157, 156, 160, 161), (156, 158, 162, 160), (159, 157, 161, 163), (167, 165, 164, 166), (160, 162, 166, 164), (163, 161, 165, 167), (162, 163, 167, 166), (168, 169, 171, 170), (170, 171, 175, 174), (174, 175, 173, 172), (172, 173, 169, 168), (174, 172, 178, 179), (175, 171, 197, 199), (179, 178, 182, 183), (172, 168, 176, 178), (170, 174, 179, 177), (168, 170, 177, 176), (182, 180, 184, 186), (176, 177, 181, 180), (178, 176, 180, 182), (177, 179, 183, 181), (185, 187, 191, 189), (181, 183, 187, 185), (183, 182, 186, 187), (180, 181, 185, 184), (191, 190, 194, 195), (187, 186, 190, 191), (184, 185, 189, 188), (186, 184, 188, 190), (193, 195, 194, 192), (188, 189, 193, 192), (190, 188, 192, 194), (189, 191, 195, 193), (198, 199, 203, 202), (173, 175, 199, 198), (171, 169, 196, 197), (169, 173, 198, 196), (202, 203, 207, 206), (197, 196, 200, 201), (196, 198, 202, 200), (199, 197, 201, 203), (204, 206, 210, 208), (201, 200, 204, 205), (200, 202, 206, 204), (203, 201, 205, 207), (210, 211, 215, 214), (207, 205, 209, 211), (206, 207, 211, 210), (205, 204, 208, 209), (213, 212, 216, 217), (209, 208, 212, 213), (208, 210, 214, 212), (211, 209, 213, 215), (219, 217, 216, 218), (212, 214, 218, 216), (215, 213, 217, 219), (214, 215, 219, 218), (220, 221, 223, 222), (222, 223, 227, 226), (226, 227, 225, 224), (224, 225, 221, 220), (226, 224, 230, 231), (227, 223, 249, 251), (231, 230, 234, 235), (224, 220, 228, 230), (222, 226, 231, 229), (220, 222, 229, 228), (234, 232, 236, 238), (228, 229, 233, 232), (230, 228, 232, 234), (229, 231, 235, 233), (237, 239, 243, 241), (233, 235, 239, 237), (235, 234, 238, 239), (232, 233, 237, 236), (243, 242, 246, 247), (239, 238, 242, 243), (236, 237, 241, 240), (238, 236, 240, 242), (245, 247, 246, 244), (240, 241, 245, 244), (242, 240, 244, 246), (241, 243, 247, 245), (250, 251, 255, 254), (225, 227, 251, 250), (223, 221, 248, 249), (221, 225, 250, 248), (254, 255, 259, 258), (249, 248, 252, 253), (248, 250, 254, 252), (251, 249, 253, 255), (256, 258, 262, 260), (253, 252, 256, 257), (252, 254, 258, 256), (255, 253, 257, 259), (262, 263, 267, 266), (259, 257, 261, 263), (258, 259, 263, 262), (257, 256, 260, 261), (265, 264, 268, 269), (261, 260, 264, 265), (260, 262, 266, 264), (263, 261, 265, 267), (271, 269, 268, 270), (264, 266, 270, 268), (267, 265, 269, 271), (266, 267, 271, 270), (272, 273, 275, 274), (274, 275, 279, 278), (278, 279, 277, 276), (276, 277, 273, 272), (278, 276, 282, 283), (279, 275, 301, 303), (283, 282, 286, 287), (276, 272, 280, 282), (274, 278, 283, 281), (272, 274, 281, 280), (286, 284, 288, 290), (280, 281, 285, 284), (282, 280, 284, 286), (281, 283, 287, 285), (289, 291, 295, 293), (285, 287, 291, 289), (287, 286, 290, 291), (284, 285, 289, 288), (295, 294, 298, 299), (291, 290, 294, 295), (288, 289, 293, 292), (290, 288, 292, 294), (297, 299, 298, 296), (292, 293, 297, 296), (294, 292, 296, 298), (293, 295, 299, 297), (302, 303, 307, 306), (277, 279, 303, 302), (275, 273, 300, 301), (273, 277, 302, 300), (306, 307, 311, 310), (301, 300, 304, 305), (300, 302, 306, 304), (303, 301, 305, 307), (308, 310, 314, 312), (305, 304, 308, 309), (304, 306, 310, 308), (307, 305, 309, 311), (314, 315, 319, 318), (311, 309, 313, 315), (310, 311, 315, 314), (309, 308, 312, 313), (317, 316, 320, 321), (313, 312, 316, 317), (312, 314, 318, 316), (315, 313, 317, 319), (323, 321, 320, 322), (316, 318, 322, 320), (319, 317, 321, 323), (318, 319, 323, 322), (345, 344, 343, 342), (369, 368, 380, 381), (370, 369, 381, 382), (344, 375, 387, 343), (367, 366, 378, 379), (347, 346, 341, 340), (355, 354, 333, 332), (363, 362, 325, 324), (371, 370, 382, 383), (362, 361, 326, 325), (783, 782, 750, 771), (364, 363, 324, 376), (368, 367, 379, 380), (353, 352, 335, 334), (493, 512, 350, 351), (484, 497, 345, 346), (487, 504, 354, 355), (366, 365, 377, 378), (491, 495, 364, 365), (486, 508, 359, 360), (495, 513, 363, 364), (485, 514, 372, 373), (489, 485, 373, 374), (494, 515, 368, 369), (492, 484, 346, 347), (488, 487, 355, 356), (501, 492, 347, 348), (349, 348, 339, 338), (365, 364, 376, 377), (346, 345, 342, 341), (503, 489, 374, 375), (502, 493, 351, 352), (490, 486, 360, 361), (500, 494, 369, 370), (505, 490, 361, 362), (496, 488, 356, 357), (499, 491, 365, 366), (498, 503, 375, 344), (504, 507, 353, 354), (506, 500, 370, 371), (511, 501, 348, 349), (507, 502, 352, 353), (513, 505, 362, 363), (510, 496, 357, 358), (509, 499, 366, 367), (497, 498, 344, 345), (351, 350, 337, 336), (514, 506, 371, 372), (512, 511, 349, 350), (508, 510, 358, 359), (356, 355, 332, 331), (358, 357, 330, 329), (359, 358, 329, 328), (360, 359, 328, 327), (361, 360, 327, 326), (372, 371, 383, 384), (357, 356, 331, 330), (374, 373, 385, 386), (354, 353, 334, 333), (375, 374, 386, 387), (350, 349, 338, 337), (348, 347, 340, 339), (373, 372, 384, 385), (352, 351, 336, 335), (414, 413, 445, 446), (719, 708, 414, 415), (720, 719, 415, 416), (721, 709, 390, 389), (722, 710, 409, 410), (723, 711, 388, 408), (724, 722, 410, 411), (725, 720, 416, 417), (710, 723, 408, 409), (726, 725, 417, 418), (727, 712, 405, 404), (728, 724, 411, 412), (729, 726, 418, 419), (730, 728, 412, 413), (731, 727, 404, 403), (732, 729, 419, 407), (733, 713, 392, 391), (734, 732, 407, 406), (735, 731, 403, 402), (711, 721, 389, 388), (736, 714, 399, 398), (737, 715, 401, 400), (738, 716, 394, 393), (712, 734, 406, 405), (713, 738, 393, 392), (708, 730, 413, 414), (739, 717, 396, 395), (717, 718, 397, 396), (716, 739, 395, 394), (718, 736, 398, 397), (715, 735, 402, 401), (709, 733, 391, 390), (451, 450, 449, 448, 447, 446, 445, 444, 443, 442, 441, 440, 420, 421, 422, 423, 424, 425, 426, 427, 428, 429, 430, 431, 432, 433, 434, 435, 436, 437, 438, 439), (394, 395, 427, 426), (396, 397, 429, 428), (401, 402, 434, 433), (397, 398, 430, 429), (404, 405, 437, 436), (390, 391, 423, 422), (403, 404, 436, 435), (399, 400, 432, 431), (406, 407, 439, 438), (389, 390, 422, 421), (415, 414, 446, 447), (398, 399, 431, 430), (411, 410, 442, 443), (410, 409, 441, 442), (416, 415, 447, 448), (419, 418, 450, 451), (417, 416, 448, 449), (408, 388, 420, 440), (407, 419, 451, 439), (418, 417, 449, 450), (409, 408, 440, 441), (402, 403, 435, 434), (413, 412, 444, 445), (412, 411, 443, 444), (400, 401, 433, 432), (391, 392, 424, 423), (405, 406, 438, 437), (388, 389, 421, 420), (392, 393, 425, 424), (393, 394, 426, 425), (395, 396, 428, 427), (335, 336, 478, 475), (326, 327, 472, 455), (337, 338, 474, 477), (333, 334, 476, 483), (330, 331, 482, 479), (332, 333, 483, 481), (331, 332, 481, 482), (382, 381, 468, 452), (328, 329, 480, 471), (341, 342, 473, 464), (329, 330, 479, 480), (336, 337, 477, 478), (334, 335, 475, 476), (324, 325, 456, 459), (338, 339, 469, 474), (342, 343, 470, 473), (327, 328, 471, 472), (343, 387, 467, 470), (339, 340, 465, 469), (381, 380, 466, 468), (387, 386, 463, 467), (380, 379, 461, 466), (340, 341, 464, 465), (386, 385, 462, 463), (377, 376, 460, 457), (385, 384, 454, 462), (379, 378, 458, 461), (376, 324, 459, 460), (378, 377, 457, 458), (325, 326, 455, 456), (384, 383, 453, 454), (383, 382, 452, 453), (551, 578, 510, 508), (552, 579, 511, 512), (554, 575, 506, 514), (548, 569, 498, 497), (577, 570, 499, 509), (578, 568, 496, 510), (553, 574, 505, 513), (576, 573, 502, 507), (579, 572, 501, 511), (575, 571, 500, 506), (550, 576, 507, 504), (569, 549, 503, 498), (570, 563, 491, 499), (568, 560, 488, 496), (574, 562, 490, 505), (571, 566, 494, 500), (562, 558, 486, 490), (573, 565, 493, 502), (549, 561, 489, 503), (572, 564, 492, 501), (560, 559, 487, 488), (564, 556, 484, 492), (566, 555, 515, 494), (561, 557, 485, 489), (557, 554, 514, 485), (567, 553, 513, 495), (558, 551, 508, 486), (563, 567, 495, 491), (559, 550, 504, 487), (556, 548, 497, 484), (565, 552, 512, 493), (555, 577, 509, 515), (62, 547, 516, 0), (60, 546, 547, 62), (58, 545, 546, 60), (56, 544, 545, 58), (54, 543, 544, 56), (52, 542, 543, 54), (50, 541, 542, 52), (48, 540, 541, 50), (46, 539, 540, 48), (44, 538, 539, 46), (42, 537, 538, 44), (40, 536, 537, 42), (38, 535, 536, 40), (36, 534, 535, 38), (34, 533, 534, 36), (32, 532, 533, 34), (30, 531, 532, 32), (28, 530, 531, 30), (26, 529, 530, 28), (24, 528, 529, 26), (22, 527, 528, 24), (20, 526, 527, 22), (18, 525, 526, 20), (16, 524, 525, 18), (14, 523, 524, 16), (12, 522, 523, 14), (10, 521, 522, 12), (8, 520, 521, 10), (6, 519, 520, 8), (4, 518, 519, 6), (2, 517, 518, 4), (0, 516, 517, 2), (14, 16, 577, 555), (48, 50, 552, 565), (58, 60, 548, 556), (40, 42, 550, 559), (20, 22, 567, 563), (30, 32, 551, 558), (22, 24, 553, 567), (4, 6, 554, 557), (2, 4, 557, 561), (12, 14, 555, 566), (56, 58, 556, 564), (38, 40, 559, 560), (54, 56, 564, 572), (0, 2, 561, 549), (46, 48, 565, 573), (28, 30, 558, 562), (10, 12, 566, 571), (26, 28, 562, 574), (36, 38, 560, 568), (18, 20, 563, 570), (62, 0, 549, 569), (42, 44, 576, 550), (8, 10, 571, 575), (52, 54, 572, 579), (44, 46, 573, 576), (24, 26, 574, 553), (34, 36, 568, 578), (16, 18, 570, 577), (60, 62, 569, 548), (6, 8, 575, 554), (50, 52, 579, 552), (32, 34, 578, 551), (642, 611, 580, 643), (641, 610, 611, 642), (640, 609, 610, 641), (639, 608, 609, 640), (638, 607, 608, 639), (637, 606, 607, 638), (636, 605, 606, 637), (635, 604, 605, 636), (634, 603, 604, 635), (633, 602, 603, 634), (632, 601, 602, 633), (631, 600, 601, 632), (630, 599, 600, 631), (629, 598, 599, 630), (628, 597, 598, 629), (627, 596, 597, 628), (626, 595, 596, 627), (625, 594, 595, 626), (624, 593, 594, 625), (623, 592, 593, 624), (622, 591, 592, 623), (621, 590, 591, 622), (620, 589, 590, 621), (619, 588, 589, 620), (618, 587, 588, 619), (617, 586, 587, 618), (616, 585, 586, 617), (615, 584, 585, 616), (614, 583, 584, 615), (613, 582, 583, 614), (612, 581, 582, 613), (643, 580, 581, 612), (516, 643, 612, 517), (517, 612, 613, 518), (518, 613, 614, 519), (519, 614, 615, 520), (520, 615, 616, 521), (521, 616, 617, 522), (522, 617, 618, 523), (523, 618, 619, 524), (524, 619, 620, 525), (525, 620, 621, 526), (526, 621, 622, 527), (527, 622, 623, 528), (528, 623, 624, 529), (529, 624, 625, 530), (530, 625, 626, 531), (531, 626, 627, 532), (532, 627, 628, 533), (533, 628, 629, 534), (534, 629, 630, 535), (535, 630, 631, 536), (536, 631, 632, 537), (537, 632, 633, 538), (538, 633, 634, 539), (539, 634, 635, 540), (540, 635, 636, 541), (541, 636, 637, 542), (542, 637, 638, 543), (543, 638, 639, 544), (544, 639, 640, 545), (545, 640, 641, 546), (546, 641, 642, 547), (547, 642, 643, 516), (706, 675, 644, 707), (705, 674, 675, 706), (704, 673, 674, 705), (703, 672, 673, 704), (702, 671, 672, 703), (701, 670, 671, 702), (700, 669, 670, 701), (699, 668, 669, 700), (698, 667, 668, 699), (697, 666, 667, 698), (696, 665, 666, 697), (695, 664, 665, 696), (694, 663, 664, 695), (693, 662, 663, 694), (692, 661, 662, 693), (691, 660, 661, 692), (690, 659, 660, 691), (689, 658, 659, 690), (688, 657, 658, 689), (687, 656, 657, 688), (686, 655, 656, 687), (685, 654, 655, 686), (684, 653, 654, 685), (683, 652, 653, 684), (682, 651, 652, 683), (681, 650, 651, 682), (680, 649, 650, 681), (679, 648, 649, 680), (678, 647, 648, 679), (677, 646, 647, 678), (676, 645, 646, 677), (707, 644, 645, 676), (580, 707, 676, 581), (581, 676, 677, 582), (582, 677, 678, 583), (583, 678, 679, 584), (584, 679, 680, 585), (585, 680, 681, 586), (586, 681, 682, 587), (587, 682, 683, 588), (588, 683, 684, 589), (589, 684, 685, 590), (590, 685, 686, 591), (591, 686, 687, 592), (592, 687, 688, 593), (593, 688, 689, 594), (594, 689, 690, 595), (595, 690, 691, 596), (596, 691, 692, 597), (597, 692, 693, 598), (598, 693, 694, 599), (599, 694, 695, 600), (600, 695, 696, 601), (601, 696, 697, 602), (602, 697, 698, 603), (603, 698, 699, 604), (604, 699, 700, 605), (605, 700, 701, 606), (606, 701, 702, 607), (607, 702, 703, 608), (608, 703, 704, 609), (609, 704, 705, 610), (610, 705, 706, 611), (611, 706, 707, 580), (810, 817, 737, 714), (805, 821, 733, 709), (811, 819, 735, 715), (814, 818, 736, 718), (812, 815, 739, 716), (813, 814, 718, 717), (815, 813, 717, 739), (804, 824, 730, 708), (809, 816, 738, 713), (808, 820, 734, 712), (816, 812, 716, 738), (817, 811, 715, 737), (818, 810, 714, 736), (807, 833, 721, 711), (819, 823, 731, 735), (820, 822, 732, 734), (821, 809, 713, 733), (822, 825, 729, 732), (823, 827, 727, 731), (824, 826, 728, 730), (825, 828, 726, 729), (826, 830, 724, 728), (827, 808, 712, 727), (828, 829, 725, 726), (806, 831, 723, 710), (829, 834, 720, 725), (830, 832, 722, 724), (831, 807, 711, 723), (832, 806, 710, 722), (833, 805, 709, 721), (834, 835, 719, 720), (835, 804, 708, 719), (454, 453, 783, 784), (776, 801, 753, 744), (781, 797, 757, 749), (775, 799, 755, 743), (772, 800, 754, 740), (774, 803, 751, 742), (773, 772, 740, 741), (803, 773, 741, 751), (782, 794, 760, 750), (777, 802, 752, 745), (778, 798, 756, 746), (802, 774, 742, 752), (801, 775, 743, 753), (800, 776, 744, 754), (779, 785, 769, 747), (799, 795, 759, 755), (798, 796, 758, 756), (797, 777, 745, 757), (796, 793, 761, 758), (795, 791, 763, 759), (794, 792, 762, 760), (793, 790, 764, 761), (792, 788, 766, 762), (791, 778, 746, 763), (790, 789, 765, 764), (780, 787, 767, 748), (789, 784, 770, 765), (788, 786, 768, 766), (787, 779, 747, 767), (786, 780, 748, 768), (785, 781, 749, 769), (784, 783, 771, 770), (714, 737, 400, 399), (456, 455, 781, 785), (458, 457, 780, 786), (460, 459, 779, 787), (461, 458, 786, 788), (462, 454, 784, 789), (457, 460, 787, 780), (463, 462, 789, 790), (465, 464, 778, 791), (466, 461, 788, 792), (467, 463, 790, 793), (468, 466, 792, 794), (469, 465, 791, 795), (470, 467, 793, 796), (472, 471, 777, 797), (473, 470, 796, 798), (474, 469, 795, 799), (459, 456, 785, 779), (476, 475, 776, 800), (478, 477, 775, 801), (480, 479, 774, 802), (464, 473, 798, 778), (471, 480, 802, 777), (452, 468, 794, 782), (482, 481, 773, 803), (481, 483, 772, 773), (479, 482, 803, 774), (483, 476, 800, 772), (477, 474, 799, 775), (455, 472, 797, 781), (475, 478, 801, 776), (453, 452, 782, 783), (771, 750, 804, 835), (770, 771, 835, 834), (769, 749, 805, 833), (768, 748, 806, 832), (767, 747, 807, 831), (766, 768, 832, 830), (765, 770, 834, 829), (748, 767, 831, 806), (764, 765, 829, 828), (763, 746, 808, 827), (762, 766, 830, 826), (761, 764, 828, 825), (760, 762, 826, 824), (759, 763, 827, 823), (758, 761, 825, 822), (757, 745, 809, 821), (756, 758, 822, 820), (755, 759, 823, 819), (747, 769, 833, 807), (754, 744, 810, 818), (753, 743, 811, 817), (752, 742, 812, 816), (746, 756, 820, 808), (745, 752, 816, 809), (750, 760, 824, 804), (751, 741, 813, 815), (741, 740, 814, 813), (742, 751, 815, 812), (740, 754, 818, 814), (743, 755, 819, 811), (749, 757, 821, 805), (744, 753, 817, 810)])
me_cylinder.materials.append(mat_material_001)
me_cylinder.use_remesh_preserve_volume = False
me_cylinder.use_remesh_preserve_attributes = False
me_cylinder.use_mirror_vertex_groups = False
me_cylinder.update()

# ---- objects
ob_camera = bpy.data.objects.new('Camera', cam_camera_001)
ob_point = bpy.data.objects.new('Point', light_point)
ob_cylinder = bpy.data.objects.new('Cylinder', me_cylinder)

# ---- transforms, parenting, visibility, modifiers, constraints
ob_camera.location = (5.257, -0.1633, 4.373)
ob_camera.rotation_euler = (1.116, 5.975e-07, 1.536)
ob_camera.lineart.crease_threshold = 0.0
ob_point.location = (0.4414, -1.037, 2.423)
ob_point.lineart.crease_threshold = 0.0
ob_cylinder.location = (0.0, 0.0, 0.0)
ob_cylinder.lineart.crease_threshold = 0.0

# ---- collection membership
col_collection_1.objects.link(ob_camera)
col_collection_1.objects.link(ob_point)
col_collection_1.objects.link(ob_cylinder)

# ---- scene / render settings (as saved in the file)
scene.camera = ob_camera
scene.frame_start = 1; scene.frame_end = 250; scene.frame_set(1)
scene.render.engine = 'BLENDER_EEVEE_NEXT'
scene.render.resolution_percentage = 50
scene.render.dither_intensity = 0.0
scene.cycles.use_denoising = False
scene.cycles.samples = 128
scene.cycles.sampling_pattern = 'TABULATED_SOBOL'
scene.cycles.use_adaptive_sampling = False
scene.cycles.use_light_tree = False
scene.cycles.blur_glossy = 0.0
scene.cycles.sample_clamp_indirect = 0.0
scene.view_settings.view_transform = 'Standard'
bpy.context.view_layer.update()
